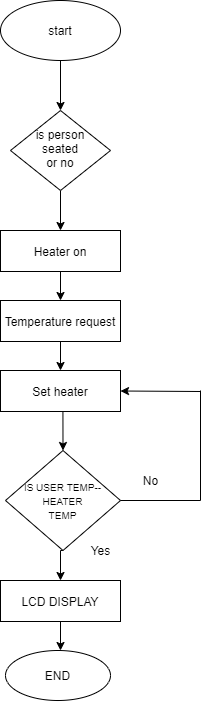

The diagram above was exported from draw.io. Its source (the exported page's mxGraphModel, read from the mxfile embedded in the PNG):
<mxGraphModel dx="1240" dy="689" grid="1" gridSize="10" guides="1" tooltips="1" connect="1" arrows="1" fold="1" page="1" pageScale="1" pageWidth="827" pageHeight="1169" math="0" shadow="0">
  <root>
    <mxCell id="WIyWlLk6GJQsqaUBKTNV-0" />
    <mxCell id="WIyWlLk6GJQsqaUBKTNV-1" parent="WIyWlLk6GJQsqaUBKTNV-0" />
    <mxCell id="7Y6Q1mak-YDogKSsZKZZ-12" style="edgeStyle=orthogonalEdgeStyle;rounded=0;orthogonalLoop=1;jettySize=auto;html=1;exitX=0.5;exitY=1;exitDx=0;exitDy=0;entryX=0.5;entryY=0;entryDx=0;entryDy=0;" edge="1" parent="WIyWlLk6GJQsqaUBKTNV-1" source="WIyWlLk6GJQsqaUBKTNV-6" target="7Y6Q1mak-YDogKSsZKZZ-9">
      <mxGeometry relative="1" as="geometry" />
    </mxCell>
    <mxCell id="WIyWlLk6GJQsqaUBKTNV-6" value="is person&lt;br&gt;seated&lt;br&gt;or no" style="rhombus;whiteSpace=wrap;html=1;shadow=0;fontFamily=Helvetica;fontSize=12;align=center;strokeWidth=1;spacing=6;spacingTop=-4;" parent="WIyWlLk6GJQsqaUBKTNV-1" vertex="1">
      <mxGeometry x="170" y="170" width="100" height="80" as="geometry" />
    </mxCell>
    <mxCell id="7Y6Q1mak-YDogKSsZKZZ-13" style="edgeStyle=orthogonalEdgeStyle;rounded=0;orthogonalLoop=1;jettySize=auto;html=1;exitX=0.5;exitY=1;exitDx=0;exitDy=0;entryX=0.5;entryY=0;entryDx=0;entryDy=0;" edge="1" parent="WIyWlLk6GJQsqaUBKTNV-1" source="7Y6Q1mak-YDogKSsZKZZ-2" target="WIyWlLk6GJQsqaUBKTNV-6">
      <mxGeometry relative="1" as="geometry" />
    </mxCell>
    <mxCell id="7Y6Q1mak-YDogKSsZKZZ-2" value="start" style="ellipse;whiteSpace=wrap;html=1;" vertex="1" parent="WIyWlLk6GJQsqaUBKTNV-1">
      <mxGeometry x="160" y="60" width="120" height="60" as="geometry" />
    </mxCell>
    <mxCell id="7Y6Q1mak-YDogKSsZKZZ-11" style="edgeStyle=orthogonalEdgeStyle;rounded=0;orthogonalLoop=1;jettySize=auto;html=1;exitX=0.5;exitY=1;exitDx=0;exitDy=0;entryX=0.5;entryY=0;entryDx=0;entryDy=0;" edge="1" parent="WIyWlLk6GJQsqaUBKTNV-1" source="7Y6Q1mak-YDogKSsZKZZ-9" target="7Y6Q1mak-YDogKSsZKZZ-10">
      <mxGeometry relative="1" as="geometry" />
    </mxCell>
    <mxCell id="7Y6Q1mak-YDogKSsZKZZ-9" value="Heater on" style="rounded=0;whiteSpace=wrap;html=1;" vertex="1" parent="WIyWlLk6GJQsqaUBKTNV-1">
      <mxGeometry x="160" y="290" width="120" height="41" as="geometry" />
    </mxCell>
    <mxCell id="7Y6Q1mak-YDogKSsZKZZ-16" style="edgeStyle=orthogonalEdgeStyle;rounded=0;orthogonalLoop=1;jettySize=auto;html=1;exitX=0.5;exitY=1;exitDx=0;exitDy=0;entryX=0.5;entryY=0;entryDx=0;entryDy=0;" edge="1" parent="WIyWlLk6GJQsqaUBKTNV-1" source="7Y6Q1mak-YDogKSsZKZZ-10" target="7Y6Q1mak-YDogKSsZKZZ-15">
      <mxGeometry relative="1" as="geometry" />
    </mxCell>
    <mxCell id="7Y6Q1mak-YDogKSsZKZZ-10" value="Temperature request" style="rounded=0;whiteSpace=wrap;html=1;" vertex="1" parent="WIyWlLk6GJQsqaUBKTNV-1">
      <mxGeometry x="160" y="360" width="120" height="41" as="geometry" />
    </mxCell>
    <mxCell id="7Y6Q1mak-YDogKSsZKZZ-21" style="edgeStyle=orthogonalEdgeStyle;rounded=0;orthogonalLoop=1;jettySize=auto;html=1;exitX=0.5;exitY=1;exitDx=0;exitDy=0;entryX=0.5;entryY=0;entryDx=0;entryDy=0;" edge="1" parent="WIyWlLk6GJQsqaUBKTNV-1" source="7Y6Q1mak-YDogKSsZKZZ-15" target="7Y6Q1mak-YDogKSsZKZZ-18">
      <mxGeometry relative="1" as="geometry" />
    </mxCell>
    <mxCell id="7Y6Q1mak-YDogKSsZKZZ-15" value="Set heater" style="rounded=0;whiteSpace=wrap;html=1;" vertex="1" parent="WIyWlLk6GJQsqaUBKTNV-1">
      <mxGeometry x="160" y="430" width="120" height="41" as="geometry" />
    </mxCell>
    <mxCell id="7Y6Q1mak-YDogKSsZKZZ-23" style="edgeStyle=orthogonalEdgeStyle;rounded=0;orthogonalLoop=1;jettySize=auto;html=1;exitX=0.5;exitY=1;exitDx=0;exitDy=0;entryX=0.5;entryY=0;entryDx=0;entryDy=0;" edge="1" parent="WIyWlLk6GJQsqaUBKTNV-1" source="7Y6Q1mak-YDogKSsZKZZ-18" target="7Y6Q1mak-YDogKSsZKZZ-22">
      <mxGeometry relative="1" as="geometry" />
    </mxCell>
    <mxCell id="7Y6Q1mak-YDogKSsZKZZ-18" value="&lt;font style=&quot;font-size: 10px&quot;&gt;IS USER TEMP--&lt;br&gt;HEATER&lt;br&gt;TEMP&lt;/font&gt;" style="rhombus;whiteSpace=wrap;html=1;" vertex="1" parent="WIyWlLk6GJQsqaUBKTNV-1">
      <mxGeometry x="165" y="510" width="115" height="100" as="geometry" />
    </mxCell>
    <mxCell id="7Y6Q1mak-YDogKSsZKZZ-24" style="edgeStyle=orthogonalEdgeStyle;rounded=0;orthogonalLoop=1;jettySize=auto;html=1;exitX=0.5;exitY=1;exitDx=0;exitDy=0;" edge="1" parent="WIyWlLk6GJQsqaUBKTNV-1" source="7Y6Q1mak-YDogKSsZKZZ-22">
      <mxGeometry relative="1" as="geometry">
        <mxPoint x="220" y="710" as="targetPoint" />
      </mxGeometry>
    </mxCell>
    <mxCell id="7Y6Q1mak-YDogKSsZKZZ-22" value="LCD DISPLAY" style="rounded=0;whiteSpace=wrap;html=1;" vertex="1" parent="WIyWlLk6GJQsqaUBKTNV-1">
      <mxGeometry x="160" y="640" width="120" height="41" as="geometry" />
    </mxCell>
    <mxCell id="7Y6Q1mak-YDogKSsZKZZ-26" value="END" style="ellipse;whiteSpace=wrap;html=1;" vertex="1" parent="WIyWlLk6GJQsqaUBKTNV-1">
      <mxGeometry x="165" y="710" width="105" height="50" as="geometry" />
    </mxCell>
    <mxCell id="7Y6Q1mak-YDogKSsZKZZ-33" value="" style="endArrow=none;html=1;exitX=1;exitY=0.5;exitDx=0;exitDy=0;" edge="1" parent="WIyWlLk6GJQsqaUBKTNV-1" source="7Y6Q1mak-YDogKSsZKZZ-18">
      <mxGeometry width="50" height="50" relative="1" as="geometry">
        <mxPoint x="280" y="400" as="sourcePoint" />
        <mxPoint x="360" y="560" as="targetPoint" />
      </mxGeometry>
    </mxCell>
    <mxCell id="7Y6Q1mak-YDogKSsZKZZ-35" value="" style="endArrow=classic;html=1;entryX=1;entryY=0.5;entryDx=0;entryDy=0;" edge="1" parent="WIyWlLk6GJQsqaUBKTNV-1" target="7Y6Q1mak-YDogKSsZKZZ-15">
      <mxGeometry width="50" height="50" relative="1" as="geometry">
        <mxPoint x="360" y="451" as="sourcePoint" />
        <mxPoint x="330" y="350" as="targetPoint" />
      </mxGeometry>
    </mxCell>
    <mxCell id="7Y6Q1mak-YDogKSsZKZZ-36" value="" style="endArrow=none;html=1;" edge="1" parent="WIyWlLk6GJQsqaUBKTNV-1">
      <mxGeometry width="50" height="50" relative="1" as="geometry">
        <mxPoint x="360" y="560" as="sourcePoint" />
        <mxPoint x="360" y="450" as="targetPoint" />
      </mxGeometry>
    </mxCell>
    <mxCell id="7Y6Q1mak-YDogKSsZKZZ-38" value="No&lt;br&gt;" style="text;html=1;align=center;verticalAlign=middle;resizable=0;points=[];autosize=1;strokeColor=none;fillColor=none;" vertex="1" parent="WIyWlLk6GJQsqaUBKTNV-1">
      <mxGeometry x="295" y="530" width="30" height="20" as="geometry" />
    </mxCell>
    <mxCell id="7Y6Q1mak-YDogKSsZKZZ-39" value="Yes&lt;br&gt;" style="text;html=1;align=center;verticalAlign=middle;resizable=0;points=[];autosize=1;strokeColor=none;fillColor=none;" vertex="1" parent="WIyWlLk6GJQsqaUBKTNV-1">
      <mxGeometry x="240" y="600" width="40" height="20" as="geometry" />
    </mxCell>
  </root>
</mxGraphModel>